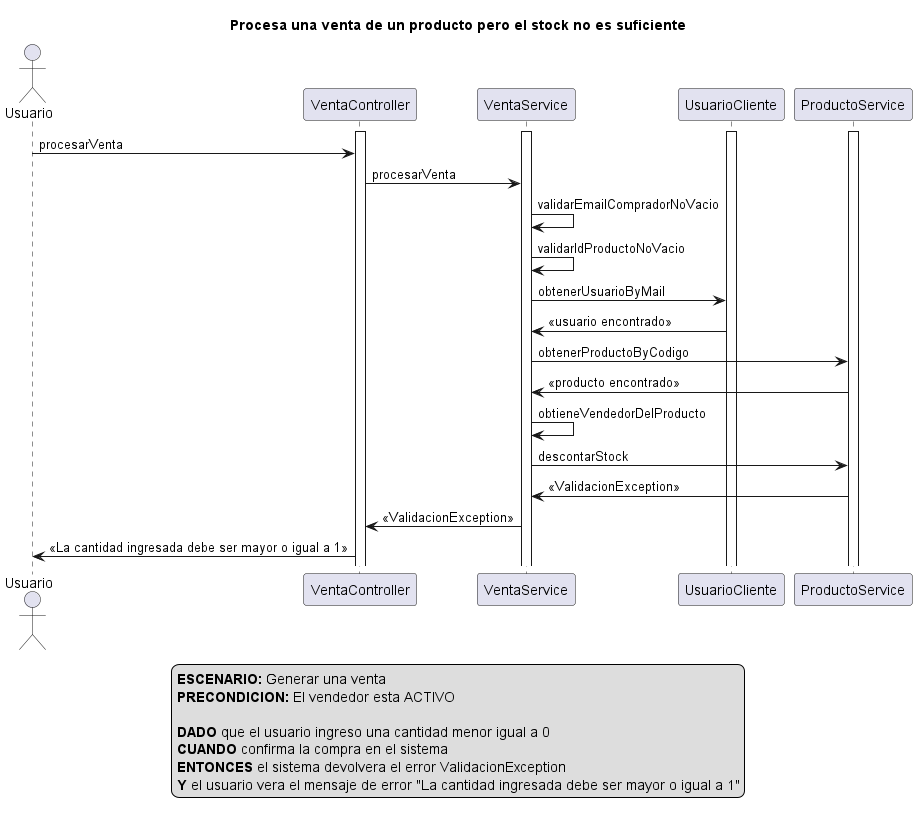

The diagram above was rendered by PlantUML. Its source (embedded in the PNG):
@startuml
actor Usuario
activate VentaController
activate VentaService
activate UsuarioCliente
activate ProductoService


title Procesa una venta de un producto pero el stock no es suficiente

Usuario -> VentaController: procesarVenta

VentaController -> VentaService: procesarVenta

VentaService -> VentaService: validarEmailCompradorNoVacio

VentaService -> VentaService: validarIdProductoNoVacio

VentaService -> UsuarioCliente: obtenerUsuarioByMail

UsuarioCliente -> VentaService: <<usuario encontrado>>

VentaService -> ProductoService: obtenerProductoByCodigo

ProductoService -> VentaService: <<producto encontrado>>

VentaService -> VentaService: obtieneVendedorDelProducto

VentaService -> ProductoService: descontarStock

ProductoService -> VentaService: <<ValidacionException>>

VentaService -> VentaController: <<ValidacionException>>

VentaController -> Usuario: <<La cantidad ingresada debe ser mayor o igual a 1>>



legend
<b>ESCENARIO:</b> Generar una venta
<b>PRECONDICION:</b> El vendedor esta ACTIVO

<b>DADO</b> que el usuario ingreso una cantidad menor igual a 0
<b>CUANDO</b> confirma la compra en el sistema
<b>ENTONCES</b> el sistema devolvera el error ValidacionException
<b>Y</b> el usuario vera el mensaje de error "La cantidad ingresada debe ser mayor o igual a 1"
end legend








@enduml